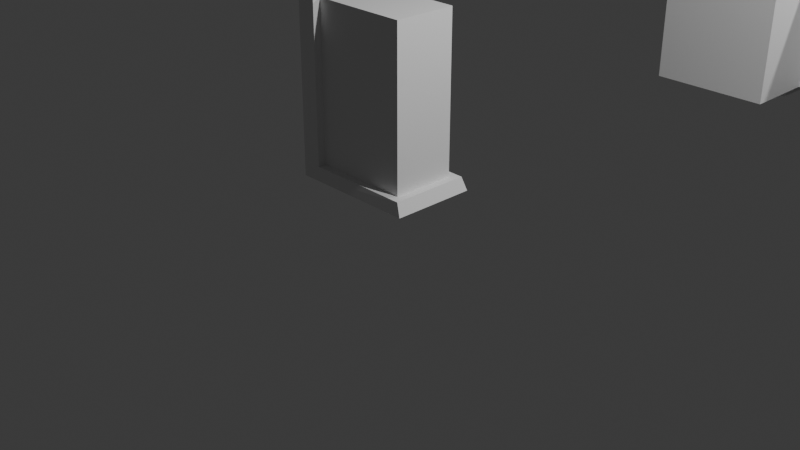 # Source: FI-014_SupportBeam_Wall_Base.blend  (saved by Blender 4.2.67; exported with 4.5.12 LTS)
import bpy
from mathutils import Matrix  # noqa: F401  (used for matrix-valued properties, if any)

bpy.ops.wm.read_factory_settings(use_empty=True)
scene = bpy.context.scene
scene.name = 'Scene'

# ---- collections
col_collection = bpy.data.collections.new('Collection'); scene.collection.children.link(col_collection)
col_export = bpy.data.collections.new('Export'); scene.collection.children.link(col_export)

# ---- materials (node trees are filled in below, after node groups)
mat_material_023 = bpy.data.materials.new('Material.023')
mat_material_023.alpha_threshold = 0.0
mat_material_023.roughness = 0.5
mat_material_023.line_color = (0.0, 0.0, 0.0, 1.0)
mat_material_021 = bpy.data.materials.new('Material.021')
mat_material_021.alpha_threshold = 0.0
mat_material_021.roughness = 0.5
mat_material_021.line_color = (0.0, 0.0, 0.0, 1.0)
mat_material_020 = bpy.data.materials.new('Material.020')
mat_material_020.alpha_threshold = 0.0
mat_material_020.roughness = 0.5
mat_material_020.line_color = (0.0, 0.0, 0.0, 1.0)

# ---- material node trees
mat_material_023.use_nodes = True; mat_material_023.node_tree.nodes.clear()
_N = mat_material_023.node_tree.nodes; _L = mat_material_023.node_tree.links
n0 = _N.new('ShaderNodeOutputMaterial'); n0.name = 'Material Output'; n0.location = (300, 300)
n1 = _N.new('ShaderNodeBsdfPrincipled'); n1.name = 'Principled BSDF'; n1.location = (10, 300)
n1.inputs[3].default_value = 1.45
_L.new(n1.outputs[0], n0.inputs[0])
n0.is_active_output = True
mat_material_021.use_nodes = True; mat_material_021.node_tree.nodes.clear()
_N = mat_material_021.node_tree.nodes; _L = mat_material_021.node_tree.links
n0 = _N.new('ShaderNodeOutputMaterial'); n0.name = 'Material Output'; n0.location = (300, 300)
n1 = _N.new('ShaderNodeBsdfPrincipled'); n1.name = 'Principled BSDF'; n1.location = (10, 300)
n1.inputs[3].default_value = 1.45
_L.new(n1.outputs[0], n0.inputs[0])
n0.is_active_output = True
mat_material_020.use_nodes = True; mat_material_020.node_tree.nodes.clear()
_N = mat_material_020.node_tree.nodes; _L = mat_material_020.node_tree.links
n0 = _N.new('ShaderNodeOutputMaterial'); n0.name = 'Material Output'; n0.location = (300, 300)
n1 = _N.new('ShaderNodeBsdfPrincipled'); n1.name = 'Principled BSDF'; n1.location = (10, 300)
n1.inputs[3].default_value = 1.45
_L.new(n1.outputs[0], n0.inputs[0])
n0.is_active_output = True

# ---- world
world_world = bpy.data.worlds.new('World'); scene.world = world_world
world_world.use_nodes = True; world_world.node_tree.nodes.clear()
_N = world_world.node_tree.nodes; _L = world_world.node_tree.links
n0 = _N.new('ShaderNodeOutputWorld'); n0.name = 'World Output'; n0.location = (300, 300)
n1 = _N.new('ShaderNodeBackground'); n1.name = 'Background'; n1.location = (10, 300)
n1.inputs[0].default_value = (0.05088, 0.05088, 0.05088, 1.0)
_L.new(n1.outputs[0], n0.inputs[0])
n0.is_active_output = True
world_world.color = (0.05088, 0.05088, 0.05088)
world_world.sun_shadow_jitter_overblur = 0.0

# ---- cameras
cam_camera = bpy.data.cameras.new('Camera')
cam_camera.clip_end = 100.0
cam_camera.ortho_scale = 7.314

# ---- lights
light_light = bpy.data.lights.new('Light', 'POINT')
light_light.energy = 1000.0
light_light.shadow_soft_size = 0.1
light_light_002 = bpy.data.lights.new('Light.002', 'POINT')
light_light_002.energy = 1000.0
light_light_002.shadow_soft_size = 0.1

# ---- meshes
me_cube_032 = bpy.data.meshes.new('Cube.032')
me_cube_032.from_pydata([(1.0, 1.0, 1.0), (1.0, 1.0, -1.0), (1.0, -1.0, 1.0), (1.0, -1.0, -1.0), (-1.0, 1.0, 1.0), (-1.0, 1.0, -1.0), (-1.0, -1.0, 1.0), (-1.0, -1.0, -1.0), (0.0, 1.0, -1.0), (0.0, -1.0, 1.0), (0.0, -1.0, -1.0), (0.0, 1.0, 1.0), (1.0, 1.0, 0.0), (-1.0, -1.0, 0.0), (1.0, -1.0, 0.0), (-1.0, 1.0, 0.0), (0.0, 1.0, 0.0), (0.0, -1.0, 0.0)], [], [(11, 4, 6, 9), (17, 9, 6, 13), (13, 6, 4, 15), (8, 1, 3, 10), (12, 0, 2, 14), (16, 11, 0, 12), (15, 4, 11, 16), (5, 8, 10, 7), (14, 2, 9, 17), (0, 11, 9, 2), (3, 14, 17, 10), (5, 15, 16, 8), (8, 16, 12, 1), (1, 12, 14, 3), (7, 13, 15, 5), (10, 17, 13, 7)])
_uv = me_cube_032.uv_layers.new(name='UVMap')
_uv.uv.foreach_set('vector', [0.75, 0.5, 0.875, 0.5, 0.875, 0.75, 0.75, 0.75, 0.5, 0.875, 0.625, 0.875, 0.625, 1.0, 0.5, 1.0, 0.5, 0.0, 0.625, 0.0, 0.625, 0.25, 0.5, 0.25, 0.25, 0.5, 0.375, 0.5, 0.375, 0.75, 0.25, 0.75, 0.5, 0.5, 0.625, 0.5, 0.625, 0.75, 0.5, 0.75, 0.5, 0.375, 0.625, 0.375, 0.625, 0.5, 0.5, 0.5, 0.5, 0.25, 0.625, 0.25, 0.625, 0.375, 0.5, 0.375, 0.125, 0.5, 0.25, 0.5, 0.25, 0.75, 0.125, 0.75, 0.5, 0.75, 0.625, 0.75, 0.625, 0.875, 0.5, 0.875, 0.625, 0.5, 0.75, 0.5, 0.75, 0.75, 0.625, 0.75, 0.375, 0.75, 0.5, 0.75, 0.5, 0.875, 0.375, 0.875, 0.375, 0.25, 0.5, 0.25, 0.5, 0.375, 0.375, 0.375, 0.375, 0.375, 0.5, 0.375, 0.5, 0.5, 0.375, 0.5, 0.375, 0.5, 0.5, 0.5, 0.5, 0.75, 0.375, 0.75, 0.375, 0.0, 0.5, 0.0, 0.5, 0.25, 0.375, 0.25, 0.375, 0.875, 0.5, 0.875, 0.5, 1.0, 0.375, 1.0])
me_cube_032.materials.append(mat_material_023)
me_cube_032.use_mirror_vertex_groups = False
me_cube_032.update()
me_cube_030 = bpy.data.meshes.new('Cube.030')
me_cube_030.from_pydata([(1.0, 1.0, 1.0), (1.0, 1.0, -1.0), (1.0, -1.0, 1.0), (1.0, -1.0, -1.0), (-1.0, 1.0, 1.0), (-1.0, 1.0, -1.0), (-1.0, -1.0, 1.0), (-1.0, -1.0, -1.0), (0.0, 1.0, -1.0), (0.0, -1.0, 1.0), (0.0, -1.0, -1.0), (0.0, 1.0, 1.0), (1.0, 1.0, 0.0), (-1.0, -1.0, 0.0), (1.0, -1.0, 0.0), (-1.0, 1.0, 0.0), (0.0, 1.0, 0.0), (0.0, -1.0, 0.0)], [], [(11, 4, 6, 9), (17, 9, 6, 13), (13, 6, 4, 15), (8, 1, 3, 10), (12, 0, 2, 14), (16, 11, 0, 12), (15, 4, 11, 16), (5, 8, 10, 7), (14, 2, 9, 17), (0, 11, 9, 2), (3, 14, 17, 10), (5, 15, 16, 8), (8, 16, 12, 1), (1, 12, 14, 3), (7, 13, 15, 5), (10, 17, 13, 7)])
_uv = me_cube_030.uv_layers.new(name='UVMap')
_uv.uv.foreach_set('vector', [0.75, 0.5, 0.875, 0.5, 0.875, 0.75, 0.75, 0.75, 0.5, 0.875, 0.625, 0.875, 0.625, 1.0, 0.5, 1.0, 0.5, 0.0, 0.625, 0.0, 0.625, 0.25, 0.5, 0.25, 0.25, 0.5, 0.375, 0.5, 0.375, 0.75, 0.25, 0.75, 0.5, 0.5, 0.625, 0.5, 0.625, 0.75, 0.5, 0.75, 0.5, 0.375, 0.625, 0.375, 0.625, 0.5, 0.5, 0.5, 0.5, 0.25, 0.625, 0.25, 0.625, 0.375, 0.5, 0.375, 0.125, 0.5, 0.25, 0.5, 0.25, 0.75, 0.125, 0.75, 0.5, 0.75, 0.625, 0.75, 0.625, 0.875, 0.5, 0.875, 0.625, 0.5, 0.75, 0.5, 0.75, 0.75, 0.625, 0.75, 0.375, 0.75, 0.5, 0.75, 0.5, 0.875, 0.375, 0.875, 0.375, 0.25, 0.5, 0.25, 0.5, 0.375, 0.375, 0.375, 0.375, 0.375, 0.5, 0.375, 0.5, 0.5, 0.375, 0.5, 0.375, 0.5, 0.5, 0.5, 0.5, 0.75, 0.375, 0.75, 0.375, 0.0, 0.5, 0.0, 0.5, 0.25, 0.375, 0.25, 0.375, 0.875, 0.5, 0.875, 0.5, 1.0, 0.375, 1.0])
me_cube_030.materials.append(mat_material_021)
me_cube_030.use_mirror_vertex_groups = False
me_cube_030.update()
me_cube_029 = bpy.data.meshes.new('Cube.029')
me_cube_029.from_pydata([(1.0, 1.0, 1.0), (1.0, 1.0, -1.0), (1.0, -1.0, 1.0), (1.0, -1.0, -1.0), (-1.0, 1.0, 1.0), (-1.0, 1.0, -1.0), (-1.0, -1.0, 1.0), (-1.0, -1.0, -1.0), (0.0, 1.0, -1.0), (0.0, -1.0, 1.0), (0.0, -1.0, -1.0), (0.0, 1.0, 1.0), (1.0, 1.0, 0.0), (-1.0, -1.0, 0.0), (1.0, -1.0, 0.0), (-1.0, 1.0, 0.0), (0.0, 1.0, 0.0), (0.0, -1.0, 0.0)], [], [(11, 4, 6, 9), (17, 9, 6, 13), (13, 6, 4, 15), (8, 1, 3, 10), (12, 0, 2, 14), (16, 11, 0, 12), (15, 4, 11, 16), (5, 8, 10, 7), (14, 2, 9, 17), (0, 11, 9, 2), (3, 14, 17, 10), (5, 15, 16, 8), (8, 16, 12, 1), (1, 12, 14, 3), (7, 13, 15, 5), (10, 17, 13, 7)])
_uv = me_cube_029.uv_layers.new(name='UVMap')
_uv.uv.foreach_set('vector', [0.75, 0.5, 0.875, 0.5, 0.875, 0.75, 0.75, 0.75, 0.5, 0.875, 0.625, 0.875, 0.625, 1.0, 0.5, 1.0, 0.5, 0.0, 0.625, 0.0, 0.625, 0.25, 0.5, 0.25, 0.25, 0.5, 0.375, 0.5, 0.375, 0.75, 0.25, 0.75, 0.5, 0.5, 0.625, 0.5, 0.625, 0.75, 0.5, 0.75, 0.5, 0.375, 0.625, 0.375, 0.625, 0.5, 0.5, 0.5, 0.5, 0.25, 0.625, 0.25, 0.625, 0.375, 0.5, 0.375, 0.125, 0.5, 0.25, 0.5, 0.25, 0.75, 0.125, 0.75, 0.5, 0.75, 0.625, 0.75, 0.625, 0.875, 0.5, 0.875, 0.625, 0.5, 0.75, 0.5, 0.75, 0.75, 0.625, 0.75, 0.375, 0.75, 0.5, 0.75, 0.5, 0.875, 0.375, 0.875, 0.375, 0.25, 0.5, 0.25, 0.5, 0.375, 0.375, 0.375, 0.375, 0.375, 0.5, 0.375, 0.5, 0.5, 0.375, 0.5, 0.375, 0.5, 0.5, 0.5, 0.5, 0.75, 0.375, 0.75, 0.375, 0.0, 0.5, 0.0, 0.5, 0.25, 0.375, 0.25, 0.375, 0.875, 0.5, 0.875, 0.5, 1.0, 0.375, 1.0])
me_cube_029.materials.append(mat_material_020)
me_cube_029.use_mirror_vertex_groups = False
me_cube_029.update()
me_cube_028 = bpy.data.meshes.new('Cube.028')
me_cube_028.from_pydata([(-0.9999, -1.067, -1.0), (-1.0, -1.062, 1.0), (-0.9999, 1.068, -1.0), (-1.0, 1.062, 1.0), (1.087, -1.058, -1.0), (-0.7333, -0.8011, -0.85), (1.087, 1.058, -1.0), (-0.7333, 0.7989, -0.85), (0.8667, -0.9011, -0.85), (0.2667, 0.7989, -0.85), (0.2667, -0.8011, -0.85), (-0.7333, 0.7989, 0.1), (0.2667, 0.7989, 0.1), (-0.7333, 1.0, 0.1), (-0.7333, 1.0, 1.0), (-0.7333, 1.0, -0.85), (0.2667, 1.0, -0.85), (1.0, 1.0, -0.85), (-0.7333, -0.8011, 0.1), (0.2667, -0.8011, 0.1), (1.0, 0.7989, -0.85), (-0.7333, 0.7989, 1.0), (0.2667, 0.7989, 1.0), (1.0, -1.0, -0.85), (1.0, -0.8011, -0.85), (-0.7333, -1.0, 1.0), (-0.7333, -1.0, -0.85), (-0.7333, -1.0, 0.1), (0.2667, -1.0, -0.85), (0.2667, -0.8011, 1.0), (-0.7333, -0.8011, 1.0), (0.8667, 1.0, -0.85), (1.0, -0.9011, -0.85), (0.8667, -0.8011, 1.0), (0.8667, 0.7989, 1.0), (0.8667, 0.7989, 0.1), (0.8667, 0.7989, -0.85), (0.8667, -0.8011, 0.1), (0.8667, -0.8011, -0.85)], [], [(0, 1, 3, 2), (6, 2, 3, 14, 13, 15, 16, 31, 17), (23, 4, 6, 17, 20, 24, 32), (27, 25, 1, 0, 4, 23, 28, 26), (2, 6, 4, 0), (21, 14, 3, 1, 25, 30, 29, 33, 34, 22), (12, 11, 21, 22), (21, 11, 13, 14), (16, 9, 36, 31), (36, 20, 17, 31), (15, 7, 9, 16), (35, 12, 22, 34), (9, 12, 35, 36), (13, 11, 7, 15), (9, 7, 11, 12), (25, 27, 18, 30), (8, 38, 10, 28, 23, 32), (38, 8, 32, 24), (29, 19, 37, 33), (30, 18, 19, 29), (28, 10, 5, 26), (5, 10, 19, 18), (37, 19, 10, 38), (5, 18, 27, 26), (34, 33, 37, 35), (36, 38, 24, 20), (36, 35, 37, 38)])
_uv = me_cube_028.uv_layers.new(name='UVMap')
_uv.uv.foreach_set('vector', [0.375, 0.0, 0.625, 0.0, 0.625, 0.25, 0.375, 0.25, 0.375, 0.5, 0.375, 0.25, 0.625, 0.25, 0.625, 0.2833, 0.5125, 0.2833, 0.3938, 0.2833, 0.3937, 0.4083, 0.3938, 0.4833, 0.3938, 0.5, 0.3938, 0.75, 0.375, 0.75, 0.375, 0.5, 0.3938, 0.5, 0.3938, 0.5251, 0.3937, 0.7251, 0.3937, 0.7376, 0.5125, 0.9667, 0.625, 0.9667, 0.625, 1.0, 0.375, 1.0, 0.375, 0.75, 0.3938, 0.75, 0.3937, 0.8417, 0.3938, 0.9667, 0.125, 0.5, 0.375, 0.5, 0.375, 0.75, 0.125, 0.75, 0.8417, 0.5251, 0.8417, 0.5, 0.875, 0.5, 0.875, 0.75, 0.8417, 0.75, 0.8417, 0.7251, 0.7167, 0.7251, 0.6417, 0.7251, 0.6417, 0.5251, 0.7167, 0.5251, 0.5, 0.875, 0.5, 1.0, 0.6184, 1.0, 0.6184, 0.875, 0.6184, 0.0, 0.5, 0.0, 0.5, 0.02514, 0.6184, 0.02514, 0.25, 0.7249, 0.25, 0.75, 0.325, 0.75, 0.325, 0.7249, 0.325, 0.75, 0.3417, 0.75, 0.3417, 0.7249, 0.325, 0.7249, 0.125, 0.7249, 0.125, 0.75, 0.25, 0.75, 0.25, 0.7249, 0.5, 0.8, 0.5, 0.875, 0.6184, 0.875, 0.6184, 0.8, 0.375, 0.875, 0.5, 0.875, 0.5, 0.8, 0.375, 0.8, 0.5, 0.02514, 0.5, 0.0, 0.375, 0.0, 0.375, 0.02514, 0.375, 0.875, 0.375, 1.0, 0.5, 1.0, 0.5, 0.875, 0.6184, 0.2251, 0.5, 0.2251, 0.5, 0.25, 0.6184, 0.25, 0.325, 0.5125, 0.325, 0.5, 0.25, 0.5, 0.25, 0.5249, 0.3417, 0.5249, 0.3417, 0.5125, 0.325, 0.5, 0.325, 0.5125, 0.3417, 0.5125, 0.3417, 0.5, 0.6184, 0.375, 0.5, 0.375, 0.5, 0.45, 0.6184, 0.45, 0.6184, 0.25, 0.5, 0.25, 0.5, 0.375, 0.6184, 0.375, 0.25, 0.5249, 0.25, 0.5, 0.125, 0.5, 0.125, 0.5249, 0.375, 0.25, 0.375, 0.375, 0.5, 0.375, 0.5, 0.25, 0.5, 0.45, 0.5, 0.375, 0.375, 0.375, 0.375, 0.45, 0.375, 0.25, 0.5, 0.25, 0.5, 0.2251, 0.375, 0.2251, 0.6184, 0.1932, 0.6184, 0.01136, 0.5, 0.01136, 0.5, 0.1932, 0.125, 0.5568, 0.125, 0.7386, 0.1417, 0.7386, 0.1417, 0.5568, 0.375, 0.1932, 0.5, 0.1932, 0.5, 0.01136, 0.375, 0.01136])
me_cube_028.update()
me_cube_010 = bpy.data.meshes.new('Cube.010')
me_cube_010.from_pydata([(-1.5, 2.959e-06, 0.0), (-1.5, 0.002749, 2.0), (-1.5, 1.0, 0.0), (-1.5, 0.9973, 2.0), (1.423e-06, 0.004288, 0.0), (-1.308, 0.1248, 0.15), (1.652e-06, 0.9957, 0.0), (-1.308, 0.8742, 0.15), (-0.1581, 0.07793, 0.15), (-0.5894, 0.8742, 0.15), (-0.5894, 0.1248, 0.15), (-1.308, 0.8742, 1.1), (-0.5894, 0.8742, 1.1), (-1.308, 0.9684, 1.1), (-1.308, 0.9684, 2.0), (-1.308, 0.9684, 0.15), (-0.5894, 0.9684, 0.15), (-0.06228, 0.9684, 0.15), (-1.308, 0.1248, 1.1), (-0.5894, 0.1248, 1.1), (-0.06228, 0.8742, 0.15), (-1.308, 0.8742, 2.0), (-0.5894, 0.8742, 2.0), (-0.06228, 0.03159, 0.15), (-0.06228, 0.1248, 0.15), (-1.308, 0.03159, 2.0), (-1.308, 0.03159, 0.15), (-1.308, 0.03159, 1.1), (-0.5894, 0.03159, 0.15), (-0.5894, 0.1248, 2.0), (-1.308, 0.1248, 2.0), (-0.1581, 0.9684, 0.15), (-0.06228, 0.07793, 0.15), (-0.1581, 0.1248, 2.0), (-0.1581, 0.8742, 2.0), (-0.1581, 0.8742, 1.1), (-0.1581, 0.8742, 0.15), (-0.1581, 0.1248, 1.1), (-0.1581, 0.1248, 0.15), (-0.1581, 0.1248, 2.0), (-0.1581, 0.8742, 2.0)], [], [(0, 1, 3, 2), (6, 2, 3, 14, 13, 15, 16, 31, 17), (23, 4, 6, 17, 20, 24, 32), (27, 25, 1, 0, 4, 23, 28, 26), (2, 6, 4, 0), (21, 14, 3, 1, 25, 30, 29, 33, 34, 22), (12, 11, 21, 22), (21, 11, 13, 14), (16, 9, 36, 31), (36, 20, 17, 31), (15, 7, 9, 16), (35, 12, 22, 34), (9, 12, 35, 36), (13, 11, 7, 15), (9, 7, 11, 12), (25, 27, 18, 30), (8, 38, 10, 28, 23, 32), (38, 8, 32, 24), (29, 19, 37, 33), (30, 18, 19, 29), (28, 10, 5, 26), (5, 10, 19, 18), (37, 19, 10, 38), (5, 18, 27, 26), (34, 33, 37, 35), (36, 38, 24, 20), (36, 35, 37, 38), (33, 34, 40, 39)])
_uv = me_cube_010.uv_layers.new(name='UVMap')
_uv.uv.foreach_set('vector', [0.375, 0.0, 0.625, 0.0, 0.625, 0.25, 0.375, 0.25, 0.375, 0.5, 0.375, 0.25, 0.625, 0.25, 0.625, 0.2833, 0.5125, 0.2833, 0.3938, 0.2833, 0.3937, 0.4083, 0.3938, 0.4833, 0.3938, 0.5, 0.3938, 0.75, 0.375, 0.75, 0.375, 0.5, 0.3938, 0.5, 0.3938, 0.5251, 0.3937, 0.7251, 0.3937, 0.7376, 0.5125, 0.9667, 0.625, 0.9667, 0.625, 1.0, 0.375, 1.0, 0.375, 0.75, 0.3938, 0.75, 0.3937, 0.8417, 0.3938, 0.9667, 0.125, 0.5, 0.375, 0.5, 0.375, 0.75, 0.125, 0.75, 0.8417, 0.5251, 0.8417, 0.5, 0.875, 0.5, 0.875, 0.75, 0.8417, 0.75, 0.8417, 0.7251, 0.7167, 0.7251, 0.6417, 0.7251, 0.6417, 0.5251, 0.7167, 0.5251, 0.5, 0.875, 0.5, 1.0, 0.6184, 1.0, 0.6184, 0.875, 0.6184, 0.0, 0.5, 0.0, 0.5, 0.02514, 0.6184, 0.02514, 0.25, 0.7249, 0.25, 0.75, 0.325, 0.75, 0.325, 0.7249, 0.325, 0.75, 0.3417, 0.75, 0.3417, 0.7249, 0.325, 0.7249, 0.125, 0.7249, 0.125, 0.75, 0.25, 0.75, 0.25, 0.7249, 0.5, 0.8, 0.5, 0.875, 0.6184, 0.875, 0.6184, 0.8, 0.375, 0.875, 0.5, 0.875, 0.5, 0.8, 0.375, 0.8, 0.5, 0.02514, 0.5, 0.0, 0.375, 0.0, 0.375, 0.02514, 0.375, 0.875, 0.375, 1.0, 0.5, 1.0, 0.5, 0.875, 0.6184, 0.2251, 0.5, 0.2251, 0.5, 0.25, 0.6184, 0.25, 0.325, 0.5125, 0.325, 0.5, 0.25, 0.5, 0.25, 0.5249, 0.3417, 0.5249, 0.3417, 0.5125, 0.325, 0.5, 0.325, 0.5125, 0.3417, 0.5125, 0.3417, 0.5, 0.6184, 0.375, 0.5, 0.375, 0.5, 0.45, 0.6184, 0.45, 0.6184, 0.25, 0.5, 0.25, 0.5, 0.375, 0.6184, 0.375, 0.25, 0.5249, 0.25, 0.5, 0.125, 0.5, 0.125, 0.5249, 0.375, 0.25, 0.375, 0.375, 0.5, 0.375, 0.5, 0.25, 0.5, 0.45, 0.5, 0.375, 0.375, 0.375, 0.375, 0.45, 0.375, 0.25, 0.5, 0.25, 0.5, 0.2251, 0.375, 0.2251, 0.6184, 0.1932, 0.6184, 0.01136, 0.5, 0.01136, 0.5, 0.1932, 0.125, 0.5568, 0.125, 0.7386, 0.1417, 0.7386, 0.1417, 0.5568, 0.375, 0.1932, 0.5, 0.1932, 0.5, 0.01136, 0.375, 0.01136, 0.6417, 0.7251, 0.6417, 0.5251, 0.6417, 0.5251, 0.6417, 0.7251])
me_cube_010.update()
lat_lattice_003 = bpy.data.lattices.new('Lattice.003')
lat_lattice_003.points_u = 3
lat_lattice_003.points.foreach_set('co_deform', [-0.5, -0.5, -0.5, 0.0, -0.525, -0.5, 0.5, -0.55, -0.5, -0.5, 0.5, -0.5, 0.0, 0.525, -0.5, 0.5, 0.55, -0.5, -0.56, -0.55, 0.5, 0.0, -0.55, 0.5, 0.5, -0.55, 0.5, -0.56, 0.55, 0.5, 0.0, 0.55, 0.5, 0.5, 0.55, 0.5])
lat_lattice_009 = bpy.data.lattices.new('Lattice.009')
lat_lattice_009.points_u = 3
lat_lattice_009.points.foreach_set('co_deform', [-0.5, -0.5, -0.5, 0.0, -0.525, -0.5, 0.5, -0.55, -0.5, -0.5, 0.5, -0.5, 0.0, 0.525, -0.5, 0.5, 0.55, -0.5, -0.56, -0.55, 0.5, 0.0, -0.55, 0.5, 0.5, -0.55, 0.5, -0.56, 0.55, 0.5, 0.0, 0.55, 0.5, 0.5, 0.55, 0.5])

# ---- objects
ob_light = bpy.data.objects.new('Light', light_light)
ob_camera = bpy.data.objects.new('Camera', cam_camera)
ob_lattice = bpy.data.objects.new('Lattice', lat_lattice_003)
ob_light_001 = bpy.data.objects.new('Light.001', light_light_002)
ob_lattice_003 = bpy.data.objects.new('Lattice.003', lat_lattice_009)
ob_cube_013 = bpy.data.objects.new('Cube.013', me_cube_032)
ob_cube_011 = bpy.data.objects.new('Cube.011', me_cube_030)
ob_cube_010 = bpy.data.objects.new('Cube.010', me_cube_029)
ob_cube_009 = bpy.data.objects.new('Cube.009', me_cube_028)
ob_fi_014_supportbeam_wall_base = bpy.data.objects.new('FI-014-supportbeam_wall_base', me_cube_010)

# ---- transforms, parenting, visibility, modifiers, constraints
ob_light.location = (4.076, 1.005, 5.904)
ob_light.rotation_euler = (0.6503, 0.05522, 1.866)
ob_light.lock_rotations_4d = False
ob_light.empty_display_type = 'ARROWS'
ob_light.color = (0.0, 0.0, 0.0, 0.0)
ob_light.lineart.crease_threshold = 0.0
ob_camera.location = (7.359, -6.926, 4.958)
ob_camera.rotation_euler = (1.109, 0.0, 0.8149)
ob_camera.lock_rotations_4d = False
ob_camera.empty_display_type = 'ARROWS'
ob_camera.color = (0.0, 0.0, 0.0, 0.0)
ob_camera.display_type = 'WIRE'
ob_camera.lineart.crease_threshold = 0.0
ob_lattice.location = (-0.82, 0.5259, 1.006)
ob_lattice.scale = (-1.835, -1.199, -2.141)
ob_light_001.location = (4.076, 7.668, 5.904)
ob_light_001.rotation_euler = (0.6503, 0.05522, 1.866)
ob_light_001.lock_rotations_4d = False
ob_light_001.empty_display_type = 'ARROWS'
ob_light_001.color = (0.0, 0.0, 0.0, 0.0)
ob_light_001.lineart.crease_threshold = 0.0
ob_lattice_003.location = (0.007422, 6.662, 1.006)
ob_lattice_003.scale = (-1.835, -1.199, -2.141)
ob_cube_013.location = (0.2, 5.762, 1.1)
ob_cube_013.scale = (0.75, 0.5, 0.95)
ob_cube_013.lock_rotations_4d = False
ob_cube_013.empty_display_type = 'ARROWS'
ob_cube_013.lineart.crease_threshold = 0.0
ob_cube_011.location = (1.4, 6.762, 1.2)
ob_cube_011.scale = (0.75, 0.55, 1.05)
ob_cube_011.lock_rotations_4d = False
ob_cube_011.empty_display_type = 'ARROWS'
ob_cube_011.lineart.crease_threshold = 0.0
ob_cube_010.location = (0.2, 7.562, 1.1)
ob_cube_010.scale = (0.75, 0.5, 0.95)
ob_cube_010.lock_rotations_4d = False
ob_cube_010.empty_display_type = 'ARROWS'
ob_cube_010.lineart.crease_threshold = 0.0
ob_cube_009.location = (0.0, 6.663, 1.0)
ob_cube_009.scale = (0.75, 0.5, 1.0)
_vg = ob_cube_009.vertex_groups.new(name='Group')
ob_fi_014_supportbeam_wall_base.location = (0.0, 0.0, 0.0)
_vg = ob_fi_014_supportbeam_wall_base.vertex_groups.new(name='Group')

# ---- collection membership
col_collection.objects.link(ob_light)
col_collection.objects.link(ob_camera)
col_collection.objects.link(ob_lattice)
col_collection.objects.link(ob_light_001)
col_collection.objects.link(ob_lattice_003)
col_collection.objects.link(ob_cube_013)
col_collection.objects.link(ob_cube_011)
col_collection.objects.link(ob_cube_010)
col_collection.objects.link(ob_cube_009)
col_export.objects.link(ob_fi_014_supportbeam_wall_base)

# ---- scene / render settings (as saved in the file)
scene.camera = ob_camera
scene.frame_start = 1; scene.frame_end = 250; scene.frame_set(1)
scene.render.engine = 'BLENDER_EEVEE_NEXT'
bpy.context.view_layer.update()
